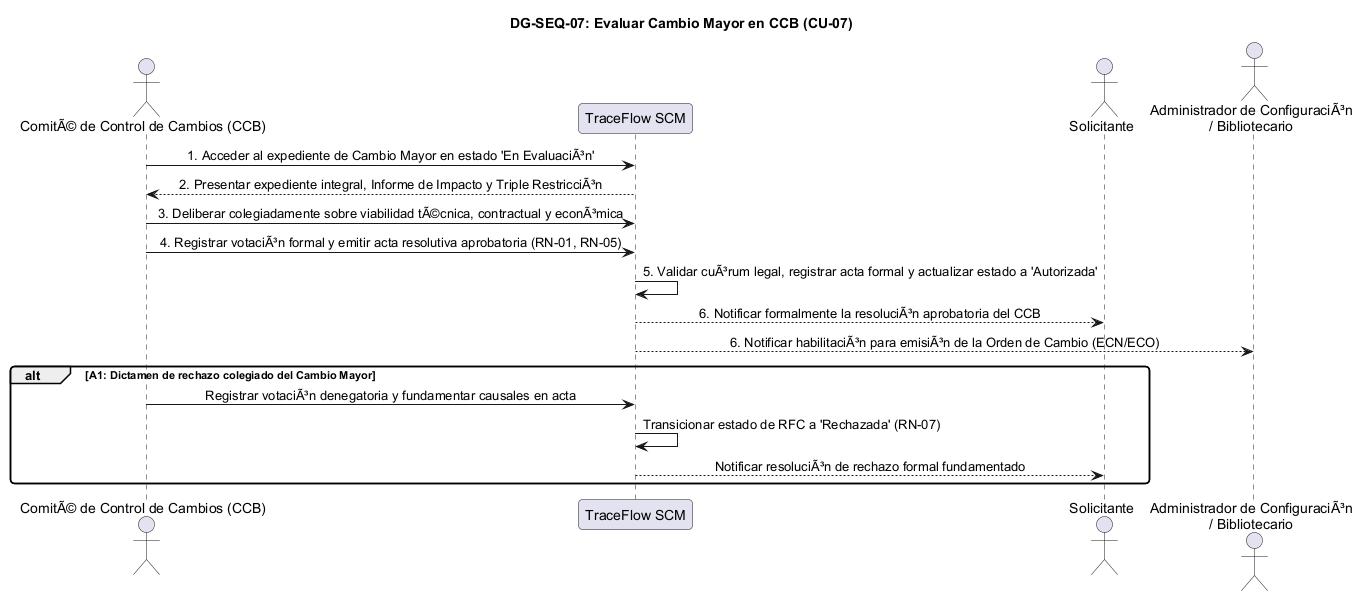

The diagram above was rendered by PlantUML. Its source (embedded in the PNG):
@startuml DG-SEQ-07
skinparam shadowing false
skinparam roundcorner 8
skinparam defaultFontName Arial
skinparam sequenceMessageAlign center

title <b>DG-SEQ-07: Evaluar Cambio Mayor en CCB (CU-07)</b>

actor "ComitÃ© de Control de Cambios (CCB)" as CCB
participant "TraceFlow SCM" as Sistema
actor "Solicitante" as Solicitante
actor "Administrador de ConfiguraciÃ³n\n/ Bibliotecario" as Admin

CCB -> Sistema: 1. Acceder al expediente de Cambio Mayor en estado 'En EvaluaciÃ³n'
Sistema --> CCB: 2. Presentar expediente integral, Informe de Impacto y Triple RestricciÃ³n
CCB -> Sistema: 3. Deliberar colegiadamente sobre viabilidad tÃ©cnica, contractual y econÃ³mica
CCB -> Sistema: 4. Registrar votaciÃ³n formal y emitir acta resolutiva aprobatoria (RN-01, RN-05)
Sistema -> Sistema: 5. Validar cuÃ³rum legal, registrar acta formal y actualizar estado a 'Autorizada'
Sistema --> Solicitante: 6. Notificar formalmente la resoluciÃ³n aprobatoria del CCB
Sistema --> Admin: 6. Notificar habilitaciÃ³n para emisiÃ³n de la Orden de Cambio (ECN/ECO)

alt A1: Dictamen de rechazo colegiado del Cambio Mayor
  CCB -> Sistema: Registrar votaciÃ³n denegatoria y fundamentar causales en acta
  Sistema -> Sistema: Transicionar estado de RFC a 'Rechazada' (RN-07)
  Sistema --> Solicitante: Notificar resoluciÃ³n de rechazo formal fundamentado
end

@enduml